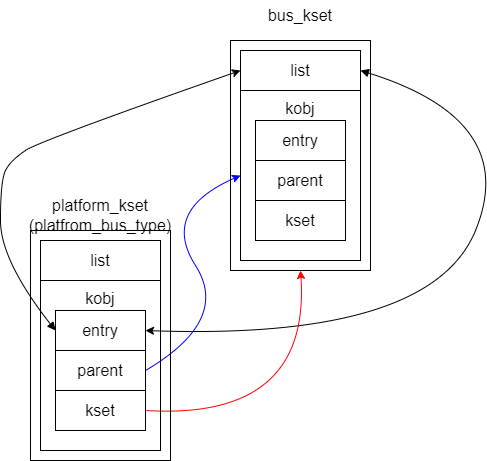

The diagram above was exported from draw.io. Its source (the exported page's mxGraphModel, read from the mxfile embedded in the PNG):
<mxGraphModel dx="940" dy="809" grid="1" gridSize="10" guides="1" tooltips="1" connect="1" arrows="1" fold="1" page="0" pageScale="1" pageWidth="850" pageHeight="1100" background="#ffffff" math="0" shadow="1">
  <root>
    <mxCell id="0" />
    <mxCell id="1" parent="0" />
    <mxCell id="2" value="&lt;font style=&quot;font-size: 16px;&quot; color=&quot;#000000&quot;&gt;kobj&lt;br&gt;&lt;br&gt;&lt;br&gt;&lt;br&gt;&lt;br&gt;&lt;br&gt;&lt;br&gt;&lt;br&gt;&lt;/font&gt;" style="rounded=0;whiteSpace=wrap;html=1;fillColor=none;strokeColor=#000000;" parent="1" vertex="1">
      <mxGeometry x="300" y="180" width="120" height="170" as="geometry" />
    </mxCell>
    <mxCell id="17" style="edgeStyle=none;html=1;exitX=1;exitY=0.5;exitDx=0;exitDy=0;strokeColor=#000000;fontSize=16;fontColor=#000000;startArrow=block;startFill=1;curved=1;entryX=1;entryY=0.5;entryDx=0;entryDy=0;" parent="1" source="3" target="34" edge="1">
      <mxGeometry relative="1" as="geometry">
        <mxPoint x="280" y="420" as="targetPoint" />
        <Array as="points">
          <mxPoint x="580" y="210" />
          <mxPoint x="490" y="430" />
        </Array>
      </mxGeometry>
    </mxCell>
    <mxCell id="3" value="&lt;font style=&quot;font-size: 16px;&quot; color=&quot;#000000&quot;&gt;list&lt;br&gt;&lt;/font&gt;" style="rounded=0;whiteSpace=wrap;html=1;fillColor=none;strokeColor=#000000;" parent="1" vertex="1">
      <mxGeometry x="300" y="140" width="120" height="40" as="geometry" />
    </mxCell>
    <mxCell id="19" style="edgeStyle=none;curved=1;html=1;exitX=1;exitY=0.5;exitDx=0;exitDy=0;strokeColor=#0000FF;fontSize=16;fontColor=#000000;startArrow=none;startFill=0;entryX=0;entryY=0.5;entryDx=0;entryDy=0;" parent="1" source="33" target="2" edge="1">
      <mxGeometry relative="1" as="geometry">
        <mxPoint x="420" y="490" as="targetPoint" />
        <Array as="points">
          <mxPoint x="290" y="410" />
          <mxPoint x="220" y="300" />
        </Array>
        <mxPoint x="220" y="460" as="sourcePoint" />
      </mxGeometry>
    </mxCell>
    <mxCell id="16" style="edgeStyle=none;html=1;exitX=0;exitY=0.5;exitDx=0;exitDy=0;entryX=0;entryY=0.5;entryDx=0;entryDy=0;strokeColor=#000000;fontSize=16;fontColor=#000000;startArrow=block;startFill=1;curved=1;" parent="1" source="34" target="3" edge="1">
      <mxGeometry relative="1" as="geometry">
        <Array as="points">
          <mxPoint x="60" y="350" />
          <mxPoint x="60" y="270" />
          <mxPoint x="70" y="250" />
          <mxPoint x="100" y="230" />
        </Array>
        <mxPoint x="100" y="420" as="sourcePoint" />
      </mxGeometry>
    </mxCell>
    <mxCell id="20" style="edgeStyle=none;curved=1;html=1;exitX=1;exitY=0.5;exitDx=0;exitDy=0;entryX=0.5;entryY=1;entryDx=0;entryDy=0;strokeColor=#FF0000;fontSize=16;fontColor=#000000;startArrow=none;startFill=0;" parent="1" source="35" target="23" edge="1">
      <mxGeometry relative="1" as="geometry">
        <Array as="points">
          <mxPoint x="370" y="510" />
        </Array>
        <mxPoint x="220" y="500" as="sourcePoint" />
      </mxGeometry>
    </mxCell>
    <mxCell id="10" value="&lt;font style=&quot;font-size: 16px;&quot; color=&quot;#000000&quot;&gt;parent&lt;/font&gt;" style="rounded=0;whiteSpace=wrap;html=1;fillColor=#FFFFFF;strokeColor=#000000;" parent="1" vertex="1">
      <mxGeometry x="315" y="250" width="90" height="40" as="geometry" />
    </mxCell>
    <mxCell id="11" value="&lt;font style=&quot;font-size: 16px;&quot; color=&quot;#000000&quot;&gt;entry&lt;br&gt;&lt;/font&gt;" style="rounded=0;whiteSpace=wrap;html=1;fillColor=#FFFFFF;strokeColor=#000000;" parent="1" vertex="1">
      <mxGeometry x="315" y="210" width="90" height="40" as="geometry" />
    </mxCell>
    <mxCell id="12" value="&lt;font style=&quot;font-size: 16px;&quot; color=&quot;#000000&quot;&gt;kset&lt;br&gt;&lt;/font&gt;" style="rounded=0;whiteSpace=wrap;html=1;fillColor=#FFFFFF;strokeColor=#000000;" parent="1" vertex="1">
      <mxGeometry x="315" y="290" width="90" height="40" as="geometry" />
    </mxCell>
    <mxCell id="15" value="bus_kset" style="text;html=1;strokeColor=none;fillColor=none;align=center;verticalAlign=middle;whiteSpace=wrap;rounded=0;fontSize=16;fontColor=#000000;" parent="1" vertex="1">
      <mxGeometry x="300" y="90" width="120" height="30" as="geometry" />
    </mxCell>
    <mxCell id="23" value="" style="rounded=0;whiteSpace=wrap;html=1;fontSize=16;fillColor=none;strokeColor=#000000;" parent="1" vertex="1">
      <mxGeometry x="290" y="130" width="140" height="230" as="geometry" />
    </mxCell>
    <mxCell id="31" value="&lt;font style=&quot;font-size: 16px;&quot; color=&quot;#000000&quot;&gt;kobj&lt;br&gt;&lt;br&gt;&lt;br&gt;&lt;br&gt;&lt;br&gt;&lt;br&gt;&lt;br&gt;&lt;br&gt;&lt;/font&gt;" style="rounded=0;whiteSpace=wrap;html=1;fillColor=none;strokeColor=#000000;" parent="1" vertex="1">
      <mxGeometry x="100" y="370" width="120" height="170" as="geometry" />
    </mxCell>
    <mxCell id="32" value="&lt;font style=&quot;font-size: 16px;&quot; color=&quot;#000000&quot;&gt;list&lt;br&gt;&lt;/font&gt;" style="rounded=0;whiteSpace=wrap;html=1;fillColor=none;strokeColor=#000000;" parent="1" vertex="1">
      <mxGeometry x="100" y="330" width="120" height="40" as="geometry" />
    </mxCell>
    <mxCell id="33" value="&lt;font style=&quot;font-size: 16px;&quot; color=&quot;#000000&quot;&gt;parent&lt;/font&gt;" style="rounded=0;whiteSpace=wrap;html=1;fillColor=#FFFFFF;strokeColor=#000000;" parent="1" vertex="1">
      <mxGeometry x="115" y="440" width="90" height="40" as="geometry" />
    </mxCell>
    <mxCell id="34" value="&lt;font style=&quot;font-size: 16px;&quot; color=&quot;#000000&quot;&gt;entry&lt;br&gt;&lt;/font&gt;" style="rounded=0;whiteSpace=wrap;html=1;fillColor=#FFFFFF;strokeColor=#000000;" parent="1" vertex="1">
      <mxGeometry x="115" y="400" width="90" height="40" as="geometry" />
    </mxCell>
    <mxCell id="35" value="&lt;font style=&quot;font-size: 16px;&quot; color=&quot;#000000&quot;&gt;kset&lt;br&gt;&lt;/font&gt;" style="rounded=0;whiteSpace=wrap;html=1;fillColor=#FFFFFF;strokeColor=#000000;" parent="1" vertex="1">
      <mxGeometry x="115" y="480" width="90" height="40" as="geometry" />
    </mxCell>
    <mxCell id="36" value="platform_kset&lt;br&gt;(platfrom_bus_type)" style="text;html=1;strokeColor=none;fillColor=none;align=center;verticalAlign=middle;whiteSpace=wrap;rounded=0;fontSize=16;fontColor=#000000;" parent="1" vertex="1">
      <mxGeometry x="100" y="290" width="120" height="30" as="geometry" />
    </mxCell>
    <mxCell id="39" value="" style="rounded=0;whiteSpace=wrap;html=1;fontSize=16;fillColor=none;strokeColor=#000000;" parent="1" vertex="1">
      <mxGeometry x="90" y="320" width="140" height="230" as="geometry" />
    </mxCell>
  </root>
</mxGraphModel>